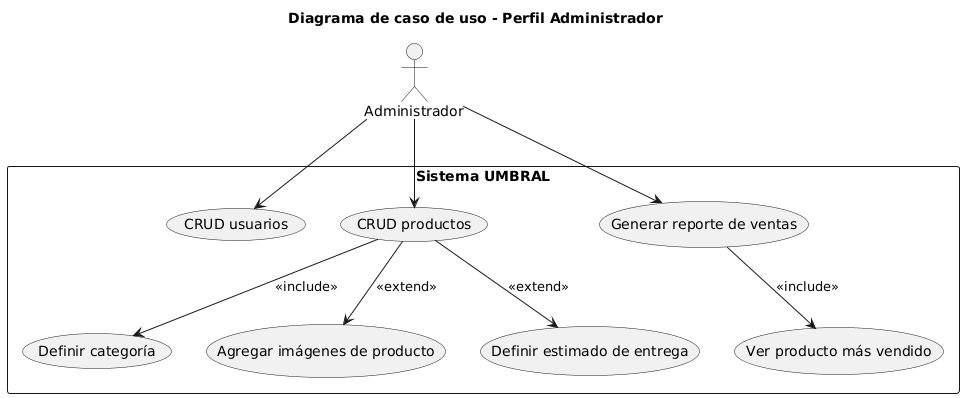

The diagram above was rendered by PlantUML. Its source (embedded in the PNG):
@startuml
title Diagrama de caso de uso - Perfil Administrador

actor Administrador

rectangle "Sistema UMBRAL" {
  usecase "CRUD usuarios" as UC1
  usecase "CRUD productos" as UC2
  usecase "Generar reporte de ventas" as UC3
  usecase "Ver producto más vendido" as UC4
  usecase "Definir categoría" as UC5
  usecase "Agregar imágenes de producto" as UC6
  usecase "Definir estimado de entrega" as UC7
}

Administrador --> UC1
Administrador --> UC2
Administrador --> UC3
UC3 --> UC4 : <<include>>
UC2 --> UC5 : <<include>>
UC2 --> UC6 : <<extend>>
UC2 --> UC7 : <<extend>>
@enduml